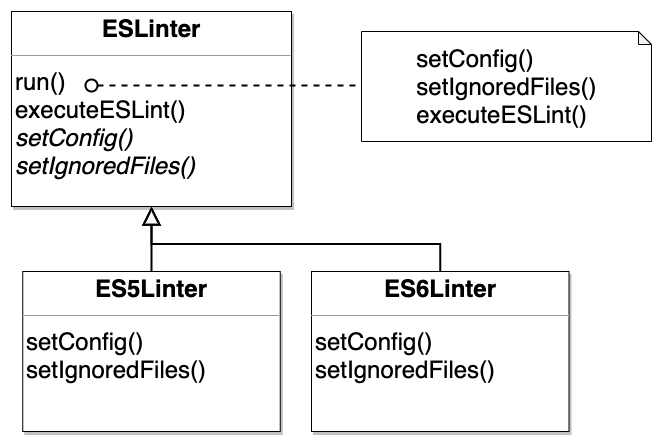

The diagram above was exported from draw.io. Its source (the exported page's mxGraphModel, read from the mxfile embedded in the PNG):
<mxGraphModel dx="1253" dy="725" grid="1" gridSize="10" guides="1" tooltips="1" connect="1" arrows="1" fold="1" page="1" pageScale="1" pageWidth="827" pageHeight="1169" math="0" shadow="0">
  <root>
    <mxCell id="0" />
    <mxCell id="1" parent="0" />
    <mxCell id="2" value="&lt;p style=&quot;margin: 4px 0px 0px ; text-align: center ; font-size: 24px&quot;&gt;&lt;b&gt;&lt;font style=&quot;font-size: 24px&quot;&gt;ESLinter&lt;/font&gt;&lt;/b&gt;&lt;/p&gt;&lt;hr size=&quot;1&quot; style=&quot;font-size: 24px&quot;&gt;&lt;p style=&quot;margin: 0px 0px 0px 4px ; font-size: 24px&quot;&gt;&lt;font style=&quot;font-size: 24px&quot;&gt;run()&lt;br&gt;&lt;/font&gt;&lt;/p&gt;&lt;p style=&quot;margin: 0px 0px 0px 4px&quot;&gt;&lt;font&gt;&lt;span style=&quot;font-size: 24px&quot;&gt;executeESLint()&lt;/span&gt;&lt;/font&gt;&lt;/p&gt;&lt;p style=&quot;margin: 0px 0px 0px 4px&quot;&gt;&lt;font&gt;&lt;span style=&quot;font-size: 24px&quot;&gt;&lt;i&gt;setConfig&lt;/i&gt;&lt;/span&gt;&lt;i style=&quot;font-size: 24px&quot;&gt;()&lt;/i&gt;&lt;span style=&quot;font-size: 24px&quot;&gt;&lt;br&gt;&lt;/span&gt;&lt;/font&gt;&lt;/p&gt;&lt;p style=&quot;margin: 0px 0px 0px 4px&quot;&gt;&lt;font&gt;&lt;span style=&quot;font-size: 24px&quot;&gt;&lt;i&gt;setIgnoredFiles&lt;/i&gt;&lt;/span&gt;&lt;i style=&quot;font-size: 24px&quot;&gt;()&lt;/i&gt;&lt;/font&gt;&lt;/p&gt;&lt;span style=&quot;font-size: 24px&quot;&gt;&lt;i&gt;&lt;br&gt;&lt;/i&gt;&lt;/span&gt;" style="verticalAlign=top;align=left;overflow=fill;fontSize=12;fontFamily=Helvetica;html=1;shadow=1;" vertex="1" parent="1">
      <mxGeometry x="860" y="195" width="280" height="195" as="geometry" />
    </mxCell>
    <mxCell id="3" style="edgeStyle=orthogonalEdgeStyle;rounded=0;orthogonalLoop=1;jettySize=auto;html=1;exitX=0.5;exitY=0;exitDx=0;exitDy=0;entryX=0.5;entryY=1;entryDx=0;entryDy=0;endArrow=block;endFill=0;endSize=14;strokeWidth=2;" edge="1" source="4" target="2" parent="1">
      <mxGeometry relative="1" as="geometry" />
    </mxCell>
    <mxCell id="4" value="&lt;p style=&quot;margin: 4px 0px 0px ; text-align: center ; font-size: 24px&quot;&gt;&lt;font style=&quot;font-size: 24px&quot;&gt;&lt;b&gt;ES5Linter&lt;/b&gt;&lt;br&gt;&lt;/font&gt;&lt;/p&gt;&lt;hr size=&quot;1&quot; style=&quot;font-size: 24px&quot;&gt;&lt;p style=&quot;margin: 0px 0px 0px 4px ; font-size: 24px&quot;&gt;&lt;span&gt;setConfig()&lt;/span&gt;&lt;br&gt;&lt;span&gt;&#09;&lt;/span&gt;&lt;span&gt;setIgnoredFiles()&lt;/span&gt;&lt;br&gt;&lt;/p&gt;" style="verticalAlign=top;align=left;overflow=fill;fontSize=12;fontFamily=Helvetica;html=1;shadow=1;" vertex="1" parent="1">
      <mxGeometry x="871.25" y="455" width="257.5" height="160" as="geometry" />
    </mxCell>
    <mxCell id="5" value="&lt;font style=&quot;font-size: 24px&quot;&gt;&lt;span style=&quot;white-space: pre&quot;&gt;&#09;&lt;/span&gt;setConfig()&lt;br&gt;&lt;span style=&quot;white-space: pre&quot;&gt;&#09;&lt;/span&gt;setIgnoredFiles()&lt;br&gt;&lt;span style=&quot;white-space: pre&quot;&gt;&#09;&lt;/span&gt;executeESLint()&lt;/font&gt;" style="shape=note;whiteSpace=wrap;html=1;backgroundOutline=1;darkOpacity=0.05;align=left;size=13;" vertex="1" parent="1">
      <mxGeometry x="1210" y="215" width="290" height="110" as="geometry" />
    </mxCell>
    <mxCell id="6" value="" style="endArrow=none;html=1;startArrow=oval;startFill=0;dashed=1;endFill=0;entryX=0;entryY=0.5;entryDx=0;entryDy=0;entryPerimeter=0;startSize=12;strokeWidth=2;" edge="1" parent="1">
      <mxGeometry width="50" height="50" relative="1" as="geometry">
        <mxPoint x="940" y="269" as="sourcePoint" />
        <mxPoint x="1210" y="269" as="targetPoint" />
      </mxGeometry>
    </mxCell>
    <mxCell id="7" style="edgeStyle=orthogonalEdgeStyle;rounded=0;orthogonalLoop=1;jettySize=auto;html=1;exitX=0.5;exitY=0;exitDx=0;exitDy=0;entryX=0.5;entryY=1;entryDx=0;entryDy=0;startSize=12;endSize=14;strokeWidth=2;endArrow=block;endFill=0;" edge="1" source="8" target="2" parent="1">
      <mxGeometry relative="1" as="geometry" />
    </mxCell>
    <mxCell id="8" value="&lt;p style=&quot;margin: 4px 0px 0px ; text-align: center ; font-size: 24px&quot;&gt;&lt;font style=&quot;font-size: 24px&quot;&gt;&lt;b&gt;ES6Linter&lt;/b&gt;&lt;br&gt;&lt;/font&gt;&lt;/p&gt;&lt;hr size=&quot;1&quot; style=&quot;font-size: 24px&quot;&gt;&lt;p style=&quot;margin: 0px 0px 0px 4px ; font-size: 24px&quot;&gt;&lt;span&gt;setConfig()&lt;/span&gt;&lt;br&gt;&lt;span&gt;&#09;&lt;/span&gt;&lt;span&gt;setIgnoredFiles()&lt;/span&gt;&lt;br&gt;&lt;/p&gt;" style="verticalAlign=top;align=left;overflow=fill;fontSize=12;fontFamily=Helvetica;html=1;shadow=1;" vertex="1" parent="1">
      <mxGeometry x="1160" y="455" width="257.5" height="160" as="geometry" />
    </mxCell>
  </root>
</mxGraphModel>